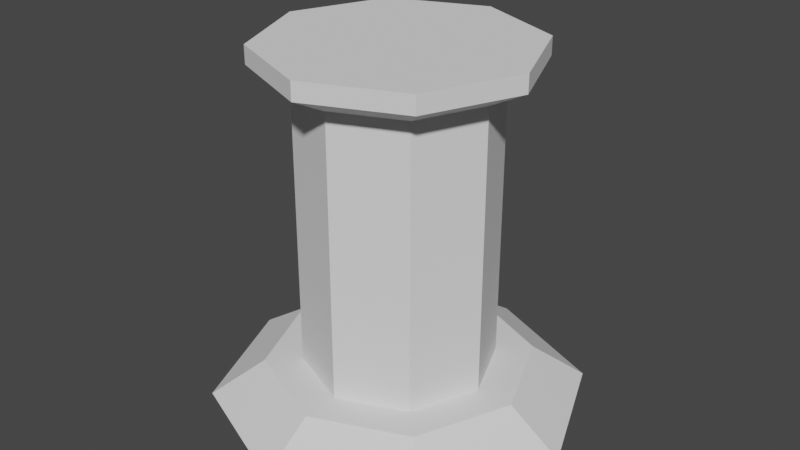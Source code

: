 # Source: SM_Battery_Pod.blend  (saved by Blender 3.1.7; exported with 4.5.12 LTS)
import bpy
from mathutils import Matrix  # noqa: F401  (used for matrix-valued properties, if any)

bpy.ops.wm.read_factory_settings(use_empty=True)
scene = bpy.context.scene
scene.name = 'Scene'

# ---- collections
col_collection = bpy.data.collections.new('Collection'); scene.collection.children.link(col_collection)

# ---- world
world_world = bpy.data.worlds.new('World'); scene.world = world_world
world_world.use_nodes = True; world_world.node_tree.nodes.clear()
_N = world_world.node_tree.nodes; _L = world_world.node_tree.links
n0 = _N.new('ShaderNodeOutputWorld'); n0.name = 'World Output'; n0.location = (300, 300)
n1 = _N.new('ShaderNodeBackground'); n1.name = 'Background'; n1.location = (10, 300)
n1.inputs[0].default_value = (0.05088, 0.05088, 0.05088, 1.0)
_L.new(n1.outputs[0], n0.inputs[0])
n0.is_active_output = True
world_world.color = (0.05088, 0.05088, 0.05088)
world_world.use_sun_shadow = False
world_world.sun_shadow_jitter_overblur = 0.0

# ---- meshes
me_circle = bpy.data.meshes.new('Circle')
me_circle.from_pydata([(-1.057e-08, 1.194, 0.0), (-0.8442, 0.8442, 0.0), (-1.194, -4.93e-08, 0.0), (-0.8442, -0.8442, 0.0), (9.38e-08, -1.194, 0.0), (0.8442, -0.8442, 0.0), (1.194, 1.712e-08, 0.0), (0.8442, 0.8442, 0.0), (-1.181e-08, 0.8531, 0.2303), (-0.6032, 0.6032, 0.2303), (-0.8531, -4.161e-08, 0.2303), (-0.6032, -0.6032, 0.2303), (6.277e-08, -0.8531, 0.2303), (0.6032, -0.6032, 0.2303), (0.8531, 5.858e-09, 0.2303), (0.6032, 0.6032, 0.2303), (-4.274e-09, 0.6125, 0.2303), (-0.4331, 0.4331, 0.2303), (-0.6125, -3.617e-08, 0.2303), (-0.4331, -0.4331, 0.2303), (4.927e-08, -0.6125, 0.2303), (0.4331, -0.4331, 0.2303), (0.6125, -2.1e-09, 0.2303), (0.4331, 0.4331, 0.2303), (-3.617e-08, 0.6125, 2.047), (-0.4331, 0.4331, 2.047), (-0.6125, -3.617e-08, 2.047), (-0.4331, -0.4331, 2.047), (1.737e-08, -0.6125, 2.047), (0.4331, -0.4331, 2.047), (0.6125, -2.1e-09, 2.047), (0.4331, 0.4331, 2.047), (-4.011e-08, 0.8515, 2.168), (-0.6021, 0.6021, 2.168), (-0.8515, -4.012e-08, 2.168), (-0.6021, -0.6021, 2.168), (3.433e-08, -0.8515, 2.168), (0.6021, -0.6021, 2.168), (0.8515, 7.258e-09, 2.168), (0.6021, 0.6021, 2.168), (-5.011e-08, 0.8515, 2.283), (-0.6021, 0.6021, 2.283), (-0.8515, -4.012e-08, 2.283), (-0.6021, -0.6021, 2.283), (2.433e-08, -0.8515, 2.283), (0.6021, -0.6021, 2.283), (0.8515, 7.258e-09, 2.283), (0.6021, 0.6021, 2.283)], [], [(1, 0, 7, 6, 5, 4, 3, 2), (14, 15, 23, 22), (5, 6, 14, 13), (3, 4, 12, 11), (1, 2, 10, 9), (6, 7, 15, 14), (4, 5, 13, 12), (2, 3, 11, 10), (0, 1, 9, 8), (7, 0, 8, 15), (19, 20, 28, 27), (12, 13, 21, 20), (10, 11, 19, 18), (8, 9, 17, 16), (15, 8, 16, 23), (13, 14, 22, 21), (11, 12, 20, 19), (9, 10, 18, 17), (31, 24, 32, 39), (17, 18, 26, 25), (22, 23, 31, 30), (20, 21, 29, 28), (18, 19, 27, 26), (16, 17, 25, 24), (23, 16, 24, 31), (21, 22, 30, 29), (36, 37, 45, 44), (29, 30, 38, 37), (27, 28, 36, 35), (25, 26, 34, 33), (30, 31, 39, 38), (28, 29, 37, 36), (26, 27, 35, 34), (24, 25, 33, 32), (41, 42, 43, 44, 45, 46, 47, 40), (34, 35, 43, 42), (32, 33, 41, 40), (39, 32, 40, 47), (37, 38, 46, 45), (35, 36, 44, 43), (33, 34, 42, 41), (38, 39, 47, 46)])
_uv = me_circle.uv_layers.new(name='UVMap')
_uv.uv.foreach_set('vector', [0.0, 0.0, 0.0, 0.0, 0.0, 0.0, 0.0, 0.0, 0.0, 0.0, 0.0, 0.0, 0.0, 0.0, 0.0, 0.0, 0.0, 0.0, 0.0, 0.0, 0.0, 0.0, 0.0, 0.0, 0.0, 0.0, 0.0, 0.0, 0.0, 0.0, 0.0, 0.0, 0.0, 0.0, 0.0, 0.0, 0.0, 0.0, 0.0, 0.0, 0.0, 0.0, 0.0, 0.0, 0.0, 0.0, 0.0, 0.0, 0.0, 0.0, 0.0, 0.0, 0.0, 0.0, 0.0, 0.0, 0.0, 0.0, 0.0, 0.0, 0.0, 0.0, 0.0, 0.0, 0.0, 0.0, 0.0, 0.0, 0.0, 0.0, 0.0, 0.0, 0.0, 0.0, 0.0, 0.0, 0.0, 0.0, 0.0, 0.0, 0.0, 0.0, 0.0, 0.0, 0.0, 0.0, 0.0, 0.0, 0.0, 0.0, 0.0, 0.0, 0.0, 0.0, 0.0, 0.0, 0.0, 0.0, 0.0, 0.0, 0.0, 0.0, 0.0, 0.0, 0.0, 0.0, 0.0, 0.0, 0.0, 0.0, 0.0, 0.0, 0.0, 0.0, 0.0, 0.0, 0.0, 0.0, 0.0, 0.0, 0.0, 0.0, 0.0, 0.0, 0.0, 0.0, 0.0, 0.0, 0.0, 0.0, 0.0, 0.0, 0.0, 0.0, 0.0, 0.0, 0.0, 0.0, 0.0, 0.0, 0.0, 0.0, 0.0, 0.0, 0.0, 0.0, 0.0, 0.0, 0.0, 0.0, 0.0, 0.0, 0.0, 0.0, 0.0, 0.0, 0.0, 0.0, 0.0, 0.0, 0.0, 0.0, 0.0, 0.0, 0.0, 0.0, 0.0, 0.0, 0.0, 0.0, 0.0, 0.0, 0.0, 0.0, 0.0, 0.0, 0.0, 0.0, 0.0, 0.0, 0.0, 0.0, 0.0, 0.0, 0.0, 0.0, 0.0, 0.0, 0.0, 0.0, 0.0, 0.0, 0.0, 0.0, 0.0, 0.0, 0.0, 0.0, 0.0, 0.0, 0.0, 0.0, 0.0, 0.0, 0.0, 0.0, 0.0, 0.0, 0.0, 0.0, 0.0, 0.0, 0.0, 0.0, 0.0, 0.0, 0.0, 0.0, 0.0, 0.0, 0.0, 0.0, 0.0, 0.0, 0.0, 0.0, 0.0, 0.0, 0.0, 0.0, 0.0, 0.0, 0.0, 0.0, 0.0, 0.0, 0.0, 0.0, 0.0, 0.0, 0.0, 0.0, 0.0, 0.0, 0.0, 0.0, 0.0, 0.0, 0.0, 0.0, 0.0, 0.0, 0.0, 0.0, 0.0, 0.0, 0.0, 0.0, 0.0, 0.0, 0.0, 0.0, 0.0, 0.0, 0.0, 0.0, 0.0, 0.0, 0.0, 0.0, 0.0, 0.0, 0.0, 0.0, 0.0, 0.0, 0.0, 0.0, 0.0, 0.0, 0.0, 0.0, 0.0, 0.0, 0.0, 0.0, 0.0, 0.0, 0.0, 0.0, 0.0, 0.0, 0.0, 0.0, 0.0, 0.0, 0.0, 0.0, 0.0, 0.0, 0.0, 0.0, 0.0, 0.0, 0.0, 0.0, 0.0, 0.0, 0.0, 0.0, 0.0, 0.0, 0.0, 0.0, 0.0, 0.0, 0.0, 0.0, 0.0, 0.0, 0.0, 0.0, 0.0, 0.0, 0.0, 0.0, 0.0, 0.0, 0.0, 0.0, 0.0, 0.0, 0.0, 0.0, 0.0, 0.0, 0.0, 0.0, 0.0, 0.0, 0.0, 0.0, 0.0, 0.0, 0.0, 0.0, 0.0, 0.0, 0.0, 0.0, 0.0, 0.0])
me_circle.use_remesh_fix_poles = True
me_circle.use_remesh_preserve_attributes = False
me_circle.update()

# ---- objects
ob_circle = bpy.data.objects.new('Circle', me_circle)

# ---- transforms, parenting, visibility, modifiers, constraints
ob_circle.location = (0.0, 0.0, 0.0)

# ---- collection membership
col_collection.objects.link(ob_circle)

# ---- scene / render settings (as saved in the file)
scene.frame_start = 1; scene.frame_end = 250; scene.frame_set(1)
scene.render.engine = 'BLENDER_EEVEE_NEXT'
scene.cycles.sampling_pattern = 'TABULATED_SOBOL'
scene.cycles.use_light_tree = False
scene.view_settings.view_transform = 'Filmic'
bpy.context.view_layer.update()

# ---- added for rendering (the .blend has no active camera and no usable light): camera, sun
cam_auto = bpy.data.cameras.new('AutoCamera')
cam_auto.lens = 50.0
cam_auto.sensor_width = 36.0
cam_auto.clip_end = 1000.0
ob_auto_camera = bpy.data.objects.new('AutoCamera', cam_auto)
scene.collection.objects.link(ob_auto_camera)
ob_auto_camera.location = (3.77116, -4.5254, 4.15835)
ob_auto_camera.rotation_euler = (1.09748, -7.21219e-08, 0.694738)
scene.camera = ob_auto_camera
light_auto_sun = bpy.data.lights.new('AutoSun', 'SUN')
light_auto_sun.energy = 3.0
light_auto_sun.angle = 0.0523599
ob_auto_sun = bpy.data.objects.new('AutoSun', light_auto_sun)
scene.collection.objects.link(ob_auto_sun)
ob_auto_sun.rotation_euler = (0.872665, 0.174533, 0.523599)
bpy.context.view_layer.update()
